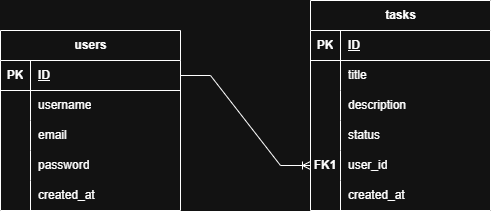

The diagram above was exported from draw.io. Its source (the exported page's mxGraphModel, read from the mxfile embedded in the PNG):
<mxGraphModel dx="1030" dy="527" grid="1" gridSize="10" guides="1" tooltips="1" connect="1" arrows="1" fold="1" page="1" pageScale="1" pageWidth="827" pageHeight="1169" math="0" shadow="0">
  <root>
    <mxCell id="0" />
    <mxCell id="1" parent="0" />
    <mxCell id="1g6u1yivgfrbwlNBh1VN-14" parent="1" style="shape=table;startSize=30;container=1;collapsible=1;childLayout=tableLayout;fixedRows=1;rowLines=0;fontStyle=1;align=center;resizeLast=1;html=1;" value="users" vertex="1">
      <mxGeometry height="180" width="180" x="40" y="170" as="geometry" />
    </mxCell>
    <mxCell id="1g6u1yivgfrbwlNBh1VN-15" parent="1g6u1yivgfrbwlNBh1VN-14" style="shape=tableRow;horizontal=0;startSize=0;swimlaneHead=0;swimlaneBody=0;fillColor=none;collapsible=0;dropTarget=0;points=[[0,0.5],[1,0.5]];portConstraint=eastwest;top=0;left=0;right=0;bottom=1;" value="" vertex="1">
      <mxGeometry height="30" width="180" y="30" as="geometry" />
    </mxCell>
    <mxCell id="1g6u1yivgfrbwlNBh1VN-16" parent="1g6u1yivgfrbwlNBh1VN-15" style="shape=partialRectangle;connectable=0;fillColor=none;top=0;left=0;bottom=0;right=0;fontStyle=1;overflow=hidden;whiteSpace=wrap;html=1;" value="PK" vertex="1">
      <mxGeometry height="30" width="30" as="geometry">
        <mxRectangle height="30" width="30" as="alternateBounds" />
      </mxGeometry>
    </mxCell>
    <mxCell id="1g6u1yivgfrbwlNBh1VN-17" parent="1g6u1yivgfrbwlNBh1VN-15" style="shape=partialRectangle;connectable=0;fillColor=none;top=0;left=0;bottom=0;right=0;align=left;spacingLeft=6;fontStyle=5;overflow=hidden;whiteSpace=wrap;html=1;" value="ID" vertex="1">
      <mxGeometry height="30" width="150" x="30" as="geometry">
        <mxRectangle height="30" width="150" as="alternateBounds" />
      </mxGeometry>
    </mxCell>
    <mxCell id="1g6u1yivgfrbwlNBh1VN-18" parent="1g6u1yivgfrbwlNBh1VN-14" style="shape=tableRow;horizontal=0;startSize=0;swimlaneHead=0;swimlaneBody=0;fillColor=none;collapsible=0;dropTarget=0;points=[[0,0.5],[1,0.5]];portConstraint=eastwest;top=0;left=0;right=0;bottom=0;" value="" vertex="1">
      <mxGeometry height="30" width="180" y="60" as="geometry" />
    </mxCell>
    <mxCell id="1g6u1yivgfrbwlNBh1VN-19" parent="1g6u1yivgfrbwlNBh1VN-18" style="shape=partialRectangle;connectable=0;fillColor=none;top=0;left=0;bottom=0;right=0;editable=1;overflow=hidden;whiteSpace=wrap;html=1;" value="" vertex="1">
      <mxGeometry height="30" width="30" as="geometry">
        <mxRectangle height="30" width="30" as="alternateBounds" />
      </mxGeometry>
    </mxCell>
    <mxCell id="1g6u1yivgfrbwlNBh1VN-20" parent="1g6u1yivgfrbwlNBh1VN-18" style="shape=partialRectangle;connectable=0;fillColor=none;top=0;left=0;bottom=0;right=0;align=left;spacingLeft=6;overflow=hidden;whiteSpace=wrap;html=1;" value="username" vertex="1">
      <mxGeometry height="30" width="150" x="30" as="geometry">
        <mxRectangle height="30" width="150" as="alternateBounds" />
      </mxGeometry>
    </mxCell>
    <mxCell id="1g6u1yivgfrbwlNBh1VN-21" parent="1g6u1yivgfrbwlNBh1VN-14" style="shape=tableRow;horizontal=0;startSize=0;swimlaneHead=0;swimlaneBody=0;fillColor=none;collapsible=0;dropTarget=0;points=[[0,0.5],[1,0.5]];portConstraint=eastwest;top=0;left=0;right=0;bottom=0;strokeColor=inherit;" value="" vertex="1">
      <mxGeometry height="30" width="180" y="90" as="geometry" />
    </mxCell>
    <mxCell id="1g6u1yivgfrbwlNBh1VN-22" parent="1g6u1yivgfrbwlNBh1VN-21" style="shape=partialRectangle;connectable=0;fillColor=none;top=0;left=0;bottom=0;right=0;editable=1;overflow=hidden;whiteSpace=wrap;html=1;" value="" vertex="1">
      <mxGeometry height="30" width="30" as="geometry">
        <mxRectangle height="30" width="30" as="alternateBounds" />
      </mxGeometry>
    </mxCell>
    <mxCell id="1g6u1yivgfrbwlNBh1VN-23" parent="1g6u1yivgfrbwlNBh1VN-21" style="shape=partialRectangle;connectable=0;fillColor=none;top=0;left=0;bottom=0;right=0;align=left;spacingLeft=6;overflow=hidden;whiteSpace=wrap;html=1;" value="email" vertex="1">
      <mxGeometry height="30" width="150" x="30" as="geometry">
        <mxRectangle height="30" width="150" as="alternateBounds" />
      </mxGeometry>
    </mxCell>
    <mxCell id="1g6u1yivgfrbwlNBh1VN-24" parent="1g6u1yivgfrbwlNBh1VN-14" style="shape=tableRow;horizontal=0;startSize=0;swimlaneHead=0;swimlaneBody=0;fillColor=none;collapsible=0;dropTarget=0;points=[[0,0.5],[1,0.5]];portConstraint=eastwest;top=0;left=0;right=0;bottom=0;" value="" vertex="1">
      <mxGeometry height="30" width="180" y="120" as="geometry" />
    </mxCell>
    <mxCell id="1g6u1yivgfrbwlNBh1VN-25" parent="1g6u1yivgfrbwlNBh1VN-24" style="shape=partialRectangle;connectable=0;fillColor=none;top=0;left=0;bottom=0;right=0;editable=1;overflow=hidden;whiteSpace=wrap;html=1;" value="" vertex="1">
      <mxGeometry height="30" width="30" as="geometry">
        <mxRectangle height="30" width="30" as="alternateBounds" />
      </mxGeometry>
    </mxCell>
    <mxCell id="1g6u1yivgfrbwlNBh1VN-26" parent="1g6u1yivgfrbwlNBh1VN-24" style="shape=partialRectangle;connectable=0;fillColor=none;top=0;left=0;bottom=0;right=0;align=left;spacingLeft=6;overflow=hidden;whiteSpace=wrap;html=1;" value="password" vertex="1">
      <mxGeometry height="30" width="150" x="30" as="geometry">
        <mxRectangle height="30" width="150" as="alternateBounds" />
      </mxGeometry>
    </mxCell>
    <mxCell id="1g6u1yivgfrbwlNBh1VN-27" parent="1g6u1yivgfrbwlNBh1VN-14" style="shape=tableRow;horizontal=0;startSize=0;swimlaneHead=0;swimlaneBody=0;fillColor=none;collapsible=0;dropTarget=0;points=[[0,0.5],[1,0.5]];portConstraint=eastwest;top=0;left=0;right=0;bottom=0;" value="" vertex="1">
      <mxGeometry height="30" width="180" y="150" as="geometry" />
    </mxCell>
    <mxCell id="1g6u1yivgfrbwlNBh1VN-28" parent="1g6u1yivgfrbwlNBh1VN-27" style="shape=partialRectangle;connectable=0;fillColor=none;top=0;left=0;bottom=0;right=0;editable=1;overflow=hidden;whiteSpace=wrap;html=1;" value="" vertex="1">
      <mxGeometry height="30" width="30" as="geometry">
        <mxRectangle height="30" width="30" as="alternateBounds" />
      </mxGeometry>
    </mxCell>
    <mxCell id="1g6u1yivgfrbwlNBh1VN-29" parent="1g6u1yivgfrbwlNBh1VN-27" style="shape=partialRectangle;connectable=0;fillColor=none;top=0;left=0;bottom=0;right=0;align=left;spacingLeft=6;overflow=hidden;whiteSpace=wrap;html=1;" value="created_at" vertex="1">
      <mxGeometry height="30" width="150" x="30" as="geometry">
        <mxRectangle height="30" width="150" as="alternateBounds" />
      </mxGeometry>
    </mxCell>
    <mxCell id="1g6u1yivgfrbwlNBh1VN-31" parent="1" style="shape=table;startSize=30;container=1;collapsible=1;childLayout=tableLayout;fixedRows=1;rowLines=0;fontStyle=1;align=center;resizeLast=1;html=1;" value="tasks" vertex="1">
      <mxGeometry height="210" width="180" x="350" y="140" as="geometry" />
    </mxCell>
    <mxCell id="1g6u1yivgfrbwlNBh1VN-32" parent="1g6u1yivgfrbwlNBh1VN-31" style="shape=tableRow;horizontal=0;startSize=0;swimlaneHead=0;swimlaneBody=0;fillColor=none;collapsible=0;dropTarget=0;points=[[0,0.5],[1,0.5]];portConstraint=eastwest;top=0;left=0;right=0;bottom=1;" value="" vertex="1">
      <mxGeometry height="30" width="180" y="30" as="geometry" />
    </mxCell>
    <mxCell id="1g6u1yivgfrbwlNBh1VN-33" parent="1g6u1yivgfrbwlNBh1VN-32" style="shape=partialRectangle;connectable=0;fillColor=none;top=0;left=0;bottom=0;right=0;fontStyle=1;overflow=hidden;whiteSpace=wrap;html=1;" value="PK" vertex="1">
      <mxGeometry height="30" width="30" as="geometry">
        <mxRectangle height="30" width="30" as="alternateBounds" />
      </mxGeometry>
    </mxCell>
    <mxCell id="1g6u1yivgfrbwlNBh1VN-34" parent="1g6u1yivgfrbwlNBh1VN-32" style="shape=partialRectangle;connectable=0;fillColor=none;top=0;left=0;bottom=0;right=0;align=left;spacingLeft=6;fontStyle=5;overflow=hidden;whiteSpace=wrap;html=1;" value="ID" vertex="1">
      <mxGeometry height="30" width="150" x="30" as="geometry">
        <mxRectangle height="30" width="150" as="alternateBounds" />
      </mxGeometry>
    </mxCell>
    <mxCell id="1g6u1yivgfrbwlNBh1VN-35" parent="1g6u1yivgfrbwlNBh1VN-31" style="shape=tableRow;horizontal=0;startSize=0;swimlaneHead=0;swimlaneBody=0;fillColor=none;collapsible=0;dropTarget=0;points=[[0,0.5],[1,0.5]];portConstraint=eastwest;top=0;left=0;right=0;bottom=0;" value="" vertex="1">
      <mxGeometry height="30" width="180" y="60" as="geometry" />
    </mxCell>
    <mxCell id="1g6u1yivgfrbwlNBh1VN-36" parent="1g6u1yivgfrbwlNBh1VN-35" style="shape=partialRectangle;connectable=0;fillColor=none;top=0;left=0;bottom=0;right=0;editable=1;overflow=hidden;whiteSpace=wrap;html=1;" value="" vertex="1">
      <mxGeometry height="30" width="30" as="geometry">
        <mxRectangle height="30" width="30" as="alternateBounds" />
      </mxGeometry>
    </mxCell>
    <mxCell id="1g6u1yivgfrbwlNBh1VN-37" parent="1g6u1yivgfrbwlNBh1VN-35" style="shape=partialRectangle;connectable=0;fillColor=none;top=0;left=0;bottom=0;right=0;align=left;spacingLeft=6;overflow=hidden;whiteSpace=wrap;html=1;" value="title" vertex="1">
      <mxGeometry height="30" width="150" x="30" as="geometry">
        <mxRectangle height="30" width="150" as="alternateBounds" />
      </mxGeometry>
    </mxCell>
    <mxCell id="1g6u1yivgfrbwlNBh1VN-38" parent="1g6u1yivgfrbwlNBh1VN-31" style="shape=tableRow;horizontal=0;startSize=0;swimlaneHead=0;swimlaneBody=0;fillColor=none;collapsible=0;dropTarget=0;points=[[0,0.5],[1,0.5]];portConstraint=eastwest;top=0;left=0;right=0;bottom=0;" value="" vertex="1">
      <mxGeometry height="30" width="180" y="90" as="geometry" />
    </mxCell>
    <mxCell id="1g6u1yivgfrbwlNBh1VN-39" parent="1g6u1yivgfrbwlNBh1VN-38" style="shape=partialRectangle;connectable=0;fillColor=none;top=0;left=0;bottom=0;right=0;editable=1;overflow=hidden;whiteSpace=wrap;html=1;" value="" vertex="1">
      <mxGeometry height="30" width="30" as="geometry">
        <mxRectangle height="30" width="30" as="alternateBounds" />
      </mxGeometry>
    </mxCell>
    <mxCell id="1g6u1yivgfrbwlNBh1VN-40" parent="1g6u1yivgfrbwlNBh1VN-38" style="shape=partialRectangle;connectable=0;fillColor=none;top=0;left=0;bottom=0;right=0;align=left;spacingLeft=6;overflow=hidden;whiteSpace=wrap;html=1;" value="description" vertex="1">
      <mxGeometry height="30" width="150" x="30" as="geometry">
        <mxRectangle height="30" width="150" as="alternateBounds" />
      </mxGeometry>
    </mxCell>
    <mxCell id="1g6u1yivgfrbwlNBh1VN-41" parent="1g6u1yivgfrbwlNBh1VN-31" style="shape=tableRow;horizontal=0;startSize=0;swimlaneHead=0;swimlaneBody=0;fillColor=none;collapsible=0;dropTarget=0;points=[[0,0.5],[1,0.5]];portConstraint=eastwest;top=0;left=0;right=0;bottom=0;" value="" vertex="1">
      <mxGeometry height="30" width="180" y="120" as="geometry" />
    </mxCell>
    <mxCell id="1g6u1yivgfrbwlNBh1VN-42" parent="1g6u1yivgfrbwlNBh1VN-41" style="shape=partialRectangle;connectable=0;fillColor=none;top=0;left=0;bottom=0;right=0;editable=1;overflow=hidden;whiteSpace=wrap;html=1;" value="" vertex="1">
      <mxGeometry height="30" width="30" as="geometry">
        <mxRectangle height="30" width="30" as="alternateBounds" />
      </mxGeometry>
    </mxCell>
    <mxCell id="1g6u1yivgfrbwlNBh1VN-43" parent="1g6u1yivgfrbwlNBh1VN-41" style="shape=partialRectangle;connectable=0;fillColor=none;top=0;left=0;bottom=0;right=0;align=left;spacingLeft=6;overflow=hidden;whiteSpace=wrap;html=1;" value="status" vertex="1">
      <mxGeometry height="30" width="150" x="30" as="geometry">
        <mxRectangle height="30" width="150" as="alternateBounds" />
      </mxGeometry>
    </mxCell>
    <mxCell id="1g6u1yivgfrbwlNBh1VN-44" parent="1g6u1yivgfrbwlNBh1VN-31" style="shape=tableRow;horizontal=0;startSize=0;swimlaneHead=0;swimlaneBody=0;fillColor=none;collapsible=0;dropTarget=0;points=[[0,0.5],[1,0.5]];portConstraint=eastwest;top=0;left=0;right=0;bottom=0;" value="" vertex="1">
      <mxGeometry height="30" width="180" y="150" as="geometry" />
    </mxCell>
    <mxCell id="1g6u1yivgfrbwlNBh1VN-45" parent="1g6u1yivgfrbwlNBh1VN-44" style="shape=partialRectangle;connectable=0;fillColor=none;top=0;left=0;bottom=0;right=0;editable=1;overflow=hidden;whiteSpace=wrap;html=1;" value="&lt;b&gt;FK1&lt;/b&gt;" vertex="1">
      <mxGeometry height="30" width="30" as="geometry">
        <mxRectangle height="30" width="30" as="alternateBounds" />
      </mxGeometry>
    </mxCell>
    <mxCell id="1g6u1yivgfrbwlNBh1VN-46" parent="1g6u1yivgfrbwlNBh1VN-44" style="shape=partialRectangle;connectable=0;fillColor=none;top=0;left=0;bottom=0;right=0;align=left;spacingLeft=6;overflow=hidden;whiteSpace=wrap;html=1;" value="user_id" vertex="1">
      <mxGeometry height="30" width="150" x="30" as="geometry">
        <mxRectangle height="30" width="150" as="alternateBounds" />
      </mxGeometry>
    </mxCell>
    <mxCell id="1g6u1yivgfrbwlNBh1VN-47" parent="1g6u1yivgfrbwlNBh1VN-31" style="shape=tableRow;horizontal=0;startSize=0;swimlaneHead=0;swimlaneBody=0;fillColor=none;collapsible=0;dropTarget=0;points=[[0,0.5],[1,0.5]];portConstraint=eastwest;top=0;left=0;right=0;bottom=0;" value="" vertex="1">
      <mxGeometry height="30" width="180" y="180" as="geometry" />
    </mxCell>
    <mxCell id="1g6u1yivgfrbwlNBh1VN-48" parent="1g6u1yivgfrbwlNBh1VN-47" style="shape=partialRectangle;connectable=0;fillColor=none;top=0;left=0;bottom=0;right=0;editable=1;overflow=hidden;whiteSpace=wrap;html=1;" value="" vertex="1">
      <mxGeometry height="30" width="30" as="geometry">
        <mxRectangle height="30" width="30" as="alternateBounds" />
      </mxGeometry>
    </mxCell>
    <mxCell id="1g6u1yivgfrbwlNBh1VN-49" parent="1g6u1yivgfrbwlNBh1VN-47" style="shape=partialRectangle;connectable=0;fillColor=none;top=0;left=0;bottom=0;right=0;align=left;spacingLeft=6;overflow=hidden;whiteSpace=wrap;html=1;" value="created_at" vertex="1">
      <mxGeometry height="30" width="150" x="30" as="geometry">
        <mxRectangle height="30" width="150" as="alternateBounds" />
      </mxGeometry>
    </mxCell>
    <mxCell id="1g6u1yivgfrbwlNBh1VN-52" edge="1" parent="1" source="1g6u1yivgfrbwlNBh1VN-15" style="edgeStyle=entityRelationEdgeStyle;fontSize=12;html=1;endArrow=ERoneToMany;rounded=0;entryX=0;entryY=0.5;entryDx=0;entryDy=0;exitX=1;exitY=0.5;exitDx=0;exitDy=0;" target="1g6u1yivgfrbwlNBh1VN-44" value="">
      <mxGeometry height="100" relative="1" width="100" as="geometry">
        <mxPoint x="220" y="280" as="sourcePoint" />
        <mxPoint x="320" y="180" as="targetPoint" />
      </mxGeometry>
    </mxCell>
  </root>
</mxGraphModel>